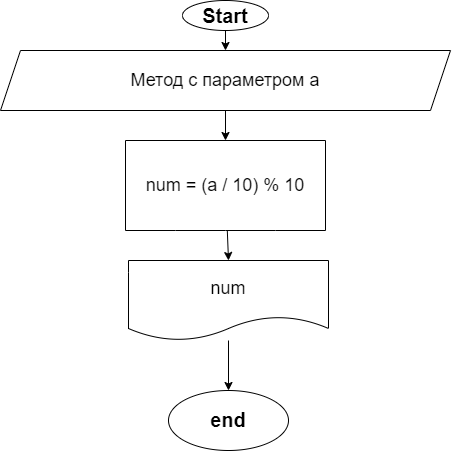

The diagram above was exported from draw.io. Its source (the exported page's mxGraphModel, read from the mxfile embedded in the PNG):
<mxGraphModel dx="919" dy="411" grid="1" gridSize="10" guides="1" tooltips="1" connect="1" arrows="1" fold="1" page="1" pageScale="1" pageWidth="827" pageHeight="1169" math="0" shadow="0">
  <root>
    <mxCell id="0" />
    <mxCell id="1" parent="0" />
    <mxCell id="2" value="" style="edgeStyle=none;html=1;fontSize=20;" parent="1" source="3" target="6" edge="1">
      <mxGeometry relative="1" as="geometry" />
    </mxCell>
    <mxCell id="3" value="&lt;font style=&quot;font-size: 20px&quot;&gt;&lt;b&gt;Start&lt;/b&gt;&lt;/font&gt;" style="ellipse;whiteSpace=wrap;html=1;" parent="1" vertex="1">
      <mxGeometry x="294" y="10" width="86" height="30" as="geometry" />
    </mxCell>
    <mxCell id="5" value="" style="edgeStyle=none;html=1;fontSize=18;exitX=0.5;exitY=1;exitDx=0;exitDy=0;entryX=0.5;entryY=0;entryDx=0;entryDy=0;" parent="1" source="6" target="16" edge="1">
      <mxGeometry relative="1" as="geometry" />
    </mxCell>
    <mxCell id="6" value="&lt;font style=&quot;font-size: 18px&quot;&gt;Метод с параметром а&lt;br&gt;&lt;/font&gt;" style="shape=parallelogram;perimeter=parallelogramPerimeter;whiteSpace=wrap;html=1;fixedSize=1;" parent="1" vertex="1">
      <mxGeometry x="112" y="60" width="450" height="60" as="geometry" />
    </mxCell>
    <mxCell id="20" style="edgeStyle=none;html=1;entryX=0.5;entryY=0;entryDx=0;entryDy=0;" edge="1" parent="1" source="14" target="17">
      <mxGeometry relative="1" as="geometry" />
    </mxCell>
    <mxCell id="14" value="num" style="shape=document;whiteSpace=wrap;html=1;boundedLbl=1;fontSize=18;" parent="1" vertex="1">
      <mxGeometry x="240" y="270" width="200" height="80" as="geometry" />
    </mxCell>
    <mxCell id="19" style="edgeStyle=none;html=1;entryX=0.5;entryY=0;entryDx=0;entryDy=0;" parent="1" source="16" target="14" edge="1">
      <mxGeometry relative="1" as="geometry">
        <mxPoint x="337" y="260" as="targetPoint" />
      </mxGeometry>
    </mxCell>
    <mxCell id="16" value="&lt;span style=&quot;font-size: 18px&quot;&gt;num = (a / 10) % 10&lt;/span&gt;" style="shape=document;whiteSpace=wrap;html=1;boundedLbl=1;size=0;" parent="1" vertex="1">
      <mxGeometry x="237" y="150" width="200" height="90" as="geometry" />
    </mxCell>
    <mxCell id="17" value="&lt;font style=&quot;font-size: 20px&quot;&gt;&lt;b&gt;end&lt;/b&gt;&lt;/font&gt;" style="ellipse;whiteSpace=wrap;html=1;fontSize=18;" parent="1" vertex="1">
      <mxGeometry x="280" y="400" width="120" height="60" as="geometry" />
    </mxCell>
  </root>
</mxGraphModel>